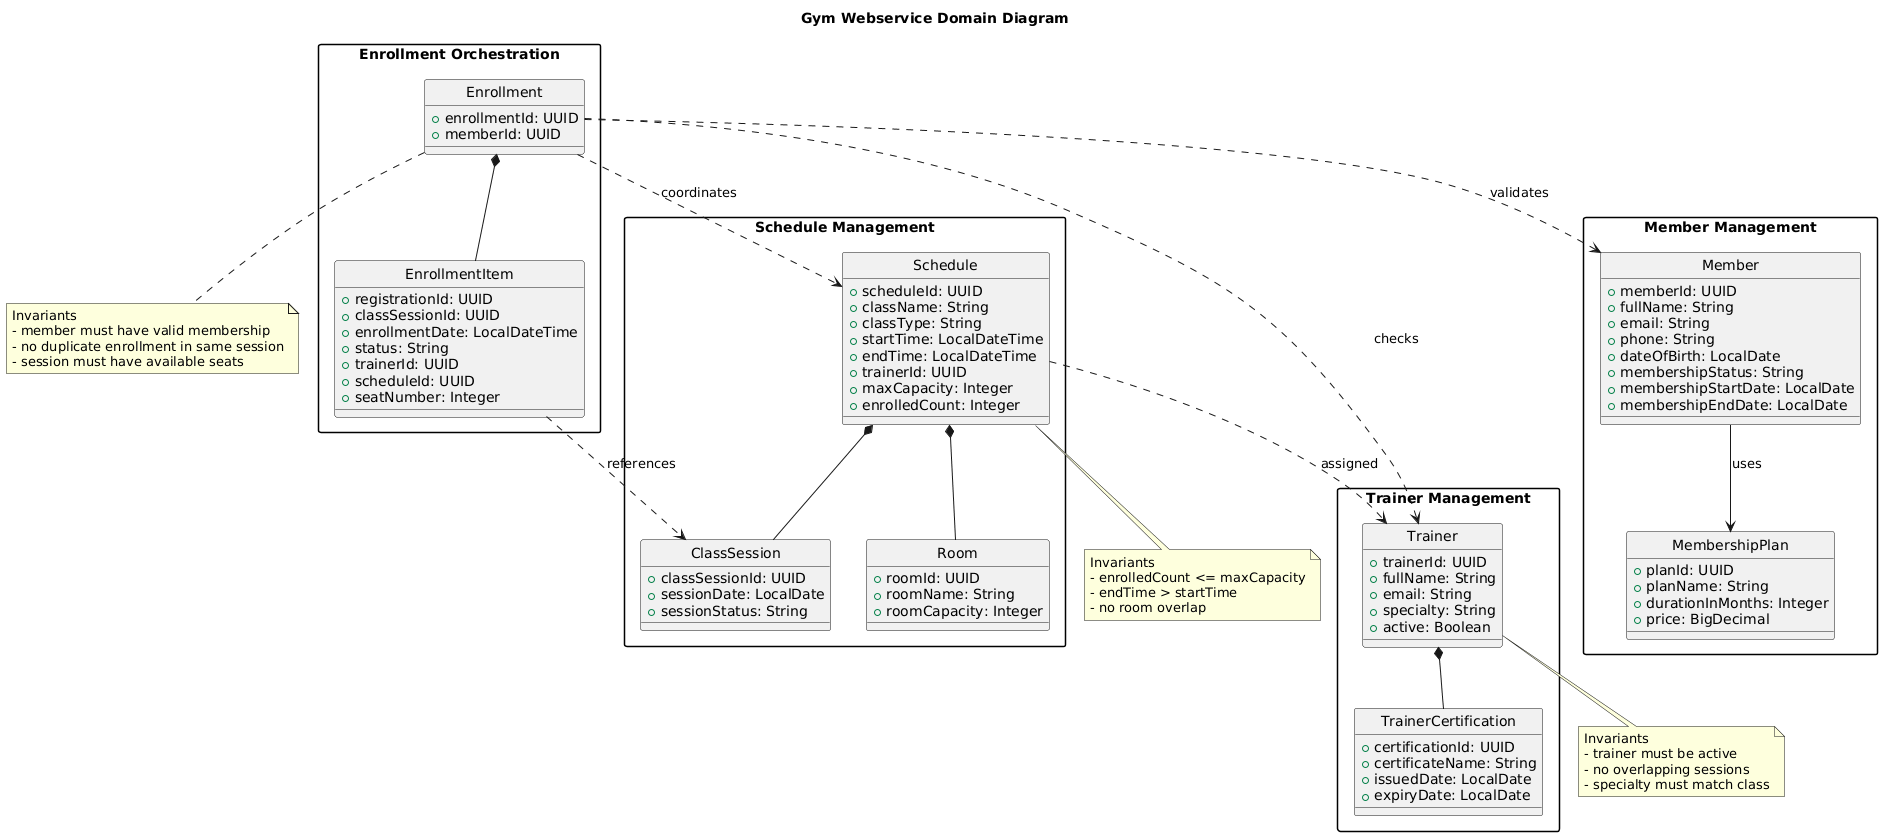

The diagram above was rendered by PlantUML. Its source (embedded in the PNG):
@startuml
title Gym Webservice Domain Diagram

hide circle
skinparam packageStyle rectangle
skinparam shadowing false

package "Member Management" {
  class Member {
    +memberId: UUID
    +fullName: String
    +email: String
    +phone: String
    +dateOfBirth: LocalDate
    +membershipStatus: String
    +membershipStartDate: LocalDate
    +membershipEndDate: LocalDate
  }

  class MembershipPlan {
    +planId: UUID
    +planName: String
    +durationInMonths: Integer
    +price: BigDecimal
  }

  Member --> MembershipPlan : uses
}

package "Trainer Management" {
  class Trainer {
    +trainerId: UUID
    +fullName: String
    +email: String
    +specialty: String
    +active: Boolean
  }

  class TrainerCertification {
    +certificationId: UUID
    +certificateName: String
    +issuedDate: LocalDate
    +expiryDate: LocalDate
  }

  Trainer *-- TrainerCertification
}

package "Schedule Management" {
  class Schedule {
    +scheduleId: UUID
    +className: String
    +classType: String
    +startTime: LocalDateTime
    +endTime: LocalDateTime
    +trainerId: UUID
    +maxCapacity: Integer
    +enrolledCount: Integer
  }

  class Room {
    +roomId: UUID
    +roomName: String
    +roomCapacity: Integer
  }

  class ClassSession {
    +classSessionId: UUID
    +sessionDate: LocalDate
    +sessionStatus: String
  }

  Schedule *-- Room
  Schedule *-- ClassSession
}

package "Enrollment Orchestration" {
  class Enrollment {
    +enrollmentId: UUID
    +memberId: UUID
  }

  class EnrollmentItem {
    +registrationId: UUID
    +classSessionId: UUID
    +enrollmentDate: LocalDateTime
    +status: String
    +trainerId: UUID
    +scheduleId: UUID
    +seatNumber: Integer
  }

  Enrollment *-- EnrollmentItem
}

Enrollment ..> Member : validates
Enrollment ..> Trainer : checks
Enrollment ..> Schedule : coordinates
EnrollmentItem ..> ClassSession : references
Schedule ..> Trainer : assigned

note bottom of Enrollment
  Invariants
  - member must have valid membership
  - no duplicate enrollment in same session
  - session must have available seats
end note

note bottom of Schedule
  Invariants
  - enrolledCount <= maxCapacity
  - endTime > startTime
  - no room overlap
end note

note bottom of Trainer
  Invariants
  - trainer must be active
  - no overlapping sessions
  - specialty must match class
end note
@enduml